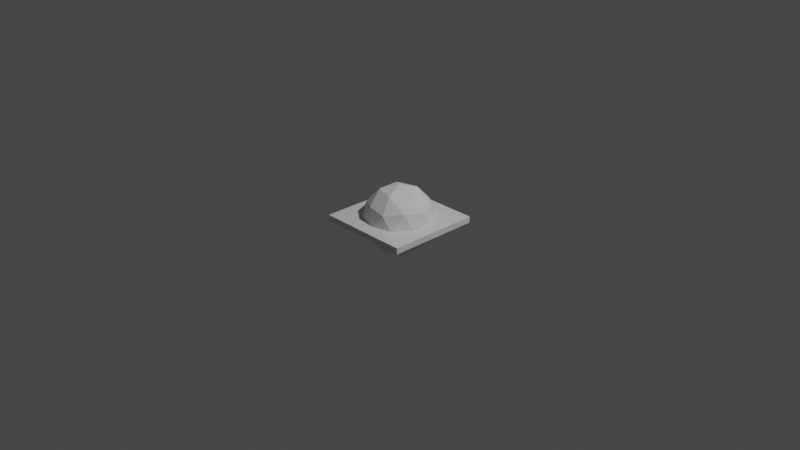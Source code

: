 # Source: NOT.blend  (saved by Blender 2.83.18; exported with 4.5.12 LTS)
import bpy
from mathutils import Matrix  # noqa: F401  (used for matrix-valued properties, if any)

bpy.ops.wm.read_factory_settings(use_empty=True)
scene = bpy.context.scene
scene.name = 'Scene'

# ---- collections
col_collection = bpy.data.collections.new('Collection'); scene.collection.children.link(col_collection)

# ---- materials (node trees are filled in below, after node groups)
mat_material_001 = bpy.data.materials.new('Material.001')
mat_material_001.use_transparent_shadow = False

# ---- material node trees
mat_material_001.use_nodes = True; mat_material_001.node_tree.nodes.clear()
_N = mat_material_001.node_tree.nodes; _L = mat_material_001.node_tree.links
n0 = _N.new('ShaderNodeBsdfPrincipled'); n0.name = 'Principled BSDF'; n0.location = (10, 300)
n0.distribution = 'GGX'
n0.subsurface_method = 'BURLEY'
n0.inputs[2].default_value = 0.4
n0.inputs[3].default_value = 1.45
n0.inputs[27].default_value = (0.0, 0.0, 0.0, 1.0)
n0.inputs[28].default_value = 1.0
n1 = _N.new('ShaderNodeOutputMaterial'); n1.name = 'Material Output'; n1.location = (300, 300)
n2 = _N.new('ShaderNodeNormalMap'); n2.name = 'Normal Map'; n2.location = (-300, -300)
n2.label = 'Normal/Map'
n2.inputs[0].default_value = 0.0
_L.new(n0.outputs[0], n1.inputs[0])
_L.new(n2.outputs[0], n0.inputs[5])
n1.is_active_output = True

# ---- world
world_world = bpy.data.worlds.new('World'); scene.world = world_world
world_world.use_nodes = True; world_world.node_tree.nodes.clear()
_N = world_world.node_tree.nodes; _L = world_world.node_tree.links
n0 = _N.new('ShaderNodeOutputWorld'); n0.name = 'World Output'; n0.location = (300, 300)
n1 = _N.new('ShaderNodeBackground'); n1.name = 'Background'; n1.location = (10, 300)
n1.inputs[0].default_value = (0.05088, 0.05088, 0.05088, 1.0)
_L.new(n1.outputs[0], n0.inputs[0])
n0.is_active_output = True
world_world.color = (0.05088, 0.05088, 0.05088)
world_world.use_sun_shadow = False
world_world.sun_shadow_jitter_overblur = 0.0

# ---- cameras
cam_camera = bpy.data.cameras.new('Camera')
cam_camera.clip_end = 100.0
cam_camera.ortho_scale = 7.314

# ---- lights
light_light = bpy.data.lights.new('Light', 'POINT')
light_light.transmission_factor = 0.0
light_light.energy = 1000.0
light_light.shadow_soft_size = 0.1
light_light.shadow_maximum_resolution = 0.006
light_light.use_absolute_resolution = True

# ---- meshes
me_cube_001 = bpy.data.meshes.new('Cube.001')
me_cube_001.from_pydata([(50.31, 3.312, -50.31), (50.31, -3.312, -50.31), (50.31, 3.312, 50.31), (50.31, -3.312, 50.31), (-50.31, 3.312, -50.31), (-50.31, -3.312, -50.31), (-50.31, 3.312, 50.31), (-50.31, -3.312, 50.31)], [], [(0, 4, 6, 2), (3, 2, 6, 7), (7, 6, 4, 5), (5, 1, 3, 7), (1, 0, 2, 3), (5, 4, 0, 1)])
me_cube_001.polygons.foreach_set('use_smooth', [True] * 6)
_k = set([(0, 1), (0, 2), (0, 4), (1, 3), (1, 5), (2, 3), (2, 6), (3, 7), (4, 5), (4, 6), (5, 7), (6, 7)])
me_cube_001.attributes.new('sharp_edge', 'BOOLEAN', 'EDGE').data.foreach_set('value', [ (min(e.vertices), max(e.vertices)) in _k for e in me_cube_001.edges])
_uv = me_cube_001.uv_layers.new(name='UVMap')
_uv.uv.foreach_set('vector', [0.625, 0.5, 0.875, 0.5, 0.875, 0.75, 0.625, 0.75, 0.375, 0.75, 0.625, 0.75, 0.625, 1.0, 0.375, 1.0, 0.375, 0.0, 0.625, 0.0, 0.625, 0.25, 0.375, 0.25, 0.125, 0.5, 0.375, 0.5, 0.375, 0.75, 0.125, 0.75, 0.375, 0.5, 0.625, 0.5, 0.625, 0.75, 0.375, 0.75, 0.375, 0.25, 0.625, 0.25, 0.625, 0.5, 0.375, 0.5])
me_cube_001.materials.append(mat_material_001)
me_cube_001.use_remesh_fix_poles = True
me_cube_001.use_remesh_preserve_attributes = False
me_cube_001.use_mirror_vertex_groups = False
me_cube_001.update()
me_cube_001.normals_split_custom_set([tuple(v) for v in zip(*[iter([0.0, 1.0, 0.0, 0.0, 1.0, 0.0, 0.0, 1.0, 0.0, 0.0, 1.0, 0.0, 0.0, 0.0, 1.0, 0.0, 0.0, 1.0, 0.0, 0.0, 1.0, 0.0, 0.0, 1.0, -1.0, 0.0, 0.0, -1.0, 0.0, 0.0, -1.0, 0.0, 0.0, -1.0, 0.0, 0.0, 0.0, -1.0, 0.0, 0.0, -1.0, 0.0, 0.0, -1.0, 0.0, 0.0, -1.0, 0.0, 1.0, 0.0, 0.0, 1.0, 0.0, 0.0, 1.0, 0.0, 0.0, 1.0, 0.0, 0.0, 0.0, 0.0, -1.0, 0.0, 0.0, -1.0, 0.0, 0.0, -1.0, 0.0, 0.0, -1.0])] * 3)])
me_icosphere = bpy.data.meshes.new('Icosphere')
me_icosphere.from_pydata([(0.0, 0.0, -0.3781), (0.2736, -0.1988, -0.1691), (-0.1045, -0.3216, -0.1691), (-0.3382, 0.0, -0.1691), (-0.1045, 0.3216, -0.1691), (0.2736, 0.1988, -0.1691), (0.1045, -0.3216, 0.1691), (-0.2736, -0.1988, 0.1691), (-0.2736, 0.1988, 0.1691), (0.1045, 0.3216, 0.1691), (0.3382, 0.0, 0.1691), (0.0, 0.0, 0.3781), (-0.06143, -0.1891, -0.3216), (0.1608, -0.1168, -0.3216), (0.09939, -0.3059, -0.1988), (0.3216, 0.0, -0.1988), (0.1608, 0.1168, -0.3216), (-0.1988, 0.0, -0.3216), (-0.2602, -0.1891, -0.1988), (-0.06143, 0.1891, -0.3216), (-0.2602, 0.1891, -0.1988), (0.09939, 0.3059, -0.1988), (0.3596, -0.1168, 0.0), (0.3596, 0.1168, 0.0), (0.0, -0.3781, 0.0), (0.2222, -0.3059, 0.0), (-0.3596, -0.1168, 0.0), (-0.2222, -0.3059, 0.0), (-0.2222, 0.3059, 0.0), (-0.3596, 0.1168, 0.0), (0.2222, 0.3059, 0.0), (0.0, 0.3781, 0.0), (0.2602, -0.1891, 0.1988), (-0.09939, -0.3059, 0.1988), (-0.3216, 0.0, 0.1988), (-0.09939, 0.3059, 0.1988), (0.2602, 0.1891, 0.1988), (0.06143, -0.1891, 0.3216), (0.1988, 0.0, 0.3216), (-0.1608, -0.1168, 0.3216), (-0.1608, 0.1168, 0.3216), (0.06143, 0.1891, 0.3216)], [], [(0, 13, 12), (1, 13, 15), (0, 12, 17), (0, 17, 19), (0, 19, 16), (1, 15, 22), (2, 14, 24), (3, 18, 26), (4, 20, 28), (5, 21, 30), (1, 22, 25), (2, 24, 27), (3, 26, 29), (4, 28, 31), (5, 30, 23), (6, 32, 37), (7, 33, 39), (8, 34, 40), (9, 35, 41), (10, 36, 38), (38, 41, 11), (38, 36, 41), (36, 9, 41), (41, 40, 11), (41, 35, 40), (35, 8, 40), (40, 39, 11), (40, 34, 39), (34, 7, 39), (39, 37, 11), (39, 33, 37), (33, 6, 37), (37, 38, 11), (37, 32, 38), (32, 10, 38), (23, 36, 10), (23, 30, 36), (30, 9, 36), (31, 35, 9), (31, 28, 35), (28, 8, 35), (29, 34, 8), (29, 26, 34), (26, 7, 34), (27, 33, 7), (27, 24, 33), (24, 6, 33), (25, 32, 6), (25, 22, 32), (22, 10, 32), (30, 31, 9), (30, 21, 31), (21, 4, 31), (28, 29, 8), (28, 20, 29), (20, 3, 29), (26, 27, 7), (26, 18, 27), (18, 2, 27), (24, 25, 6), (24, 14, 25), (14, 1, 25), (22, 23, 10), (22, 15, 23), (15, 5, 23), (16, 21, 5), (16, 19, 21), (19, 4, 21), (19, 20, 4), (19, 17, 20), (17, 3, 20), (17, 18, 3), (17, 12, 18), (12, 2, 18), (15, 16, 5), (15, 13, 16), (13, 0, 16), (12, 14, 2), (12, 13, 14), (13, 1, 14)])
_uv = me_icosphere.uv_layers.new(name='UVMap')
_uv.uv.foreach_set('vector', [0.8182, 0.0, 0.7727, 0.07873, 0.8636, 0.07873, 0.7273, 0.1575, 0.6818, 0.07873, 0.6364, 0.1575, 0.09091, 0.0, 0.04545, 0.07873, 0.1364, 0.07873, 0.2727, 0.0, 0.2273, 0.07873, 0.3182, 0.07873, 0.4545, 0.0, 0.4091, 0.07873, 0.5, 0.07873, 0.7273, 0.1575, 0.6364, 0.1575, 0.6818, 0.2362, 0.9091, 0.1575, 0.8182, 0.1575, 0.8636, 0.2362, 0.1818, 0.1575, 0.09091, 0.1575, 0.1364, 0.2362, 0.3636, 0.1575, 0.2727, 0.1575, 0.3182, 0.2362, 0.5455, 0.1575, 0.4545, 0.1575, 0.5, 0.2362, 0.7273, 0.1575, 0.6818, 0.2362, 0.7727, 0.2362, 0.9091, 0.1575, 0.8636, 0.2362, 0.9545, 0.2362, 0.1818, 0.1575, 0.1364, 0.2362, 0.2273, 0.2362, 0.3636, 0.1575, 0.3182, 0.2362, 0.4091, 0.2362, 0.5455, 0.1575, 0.5, 0.2362, 0.5909, 0.2362, 0.8182, 0.3149, 0.7273, 0.3149, 0.7727, 0.3937, 1.0, 0.3149, 0.9091, 0.3149, 0.9545, 0.3937, 0.2727, 0.3149, 0.1818, 0.3149, 0.2273, 0.3937, 0.4545, 0.3149, 0.3636, 0.3149, 0.4091, 0.3937, 0.6364, 0.3149, 0.5455, 0.3149, 0.5909, 0.3937, 0.5909, 0.3937, 0.5, 0.3937, 0.5455, 0.4724, 0.5909, 0.3937, 0.5455, 0.3149, 0.5, 0.3937, 0.5455, 0.3149, 0.4545, 0.3149, 0.5, 0.3937, 0.4091, 0.3937, 0.3182, 0.3937, 0.3636, 0.4724, 0.4091, 0.3937, 0.3636, 0.3149, 0.3182, 0.3937, 0.3636, 0.3149, 0.2727, 0.3149, 0.3182, 0.3937, 0.2273, 0.3937, 0.1364, 0.3937, 0.1818, 0.4724, 0.2273, 0.3937, 0.1818, 0.3149, 0.1364, 0.3937, 0.1818, 0.3149, 0.09091, 0.3149, 0.1364, 0.3937, 0.9545, 0.3937, 0.8636, 0.3937, 0.9091, 0.4724, 0.9545, 0.3937, 0.9091, 0.3149, 0.8636, 0.3937, 0.9091, 0.3149, 0.8182, 0.3149, 0.8636, 0.3937, 0.7727, 0.3937, 0.6818, 0.3937, 0.7273, 0.4724, 0.7727, 0.3937, 0.7273, 0.3149, 0.6818, 0.3937, 0.7273, 0.3149, 0.6364, 0.3149, 0.6818, 0.3937, 0.5909, 0.2362, 0.5455, 0.3149, 0.6364, 0.3149, 0.5909, 0.2362, 0.5, 0.2362, 0.5455, 0.3149, 0.5, 0.2362, 0.4545, 0.3149, 0.5455, 0.3149, 0.4091, 0.2362, 0.3636, 0.3149, 0.4545, 0.3149, 0.4091, 0.2362, 0.3182, 0.2362, 0.3636, 0.3149, 0.3182, 0.2362, 0.2727, 0.3149, 0.3636, 0.3149, 0.2273, 0.2362, 0.1818, 0.3149, 0.2727, 0.3149, 0.2273, 0.2362, 0.1364, 0.2362, 0.1818, 0.3149, 0.1364, 0.2362, 0.09091, 0.3149, 0.1818, 0.3149, 0.9545, 0.2362, 0.9091, 0.3149, 1.0, 0.3149, 0.9545, 0.2362, 0.8636, 0.2362, 0.9091, 0.3149, 0.8636, 0.2362, 0.8182, 0.3149, 0.9091, 0.3149, 0.7727, 0.2362, 0.7273, 0.3149, 0.8182, 0.3149, 0.7727, 0.2362, 0.6818, 0.2362, 0.7273, 0.3149, 0.6818, 0.2362, 0.6364, 0.3149, 0.7273, 0.3149, 0.5, 0.2362, 0.4091, 0.2362, 0.4545, 0.3149, 0.5, 0.2362, 0.4545, 0.1575, 0.4091, 0.2362, 0.4545, 0.1575, 0.3636, 0.1575, 0.4091, 0.2362, 0.3182, 0.2362, 0.2273, 0.2362, 0.2727, 0.3149, 0.3182, 0.2362, 0.2727, 0.1575, 0.2273, 0.2362, 0.2727, 0.1575, 0.1818, 0.1575, 0.2273, 0.2362, 0.1364, 0.2362, 0.04545, 0.2362, 0.09091, 0.3149, 0.1364, 0.2362, 0.09091, 0.1575, 0.04545, 0.2362, 0.09091, 0.1575, 0.0, 0.1575, 0.04545, 0.2362, 0.8636, 0.2362, 0.7727, 0.2362, 0.8182, 0.3149, 0.8636, 0.2362, 0.8182, 0.1575, 0.7727, 0.2362, 0.8182, 0.1575, 0.7273, 0.1575, 0.7727, 0.2362, 0.6818, 0.2362, 0.5909, 0.2362, 0.6364, 0.3149, 0.6818, 0.2362, 0.6364, 0.1575, 0.5909, 0.2362, 0.6364, 0.1575, 0.5455, 0.1575, 0.5909, 0.2362, 0.5, 0.07873, 0.4545, 0.1575, 0.5455, 0.1575, 0.5, 0.07873, 0.4091, 0.07873, 0.4545, 0.1575, 0.4091, 0.07873, 0.3636, 0.1575, 0.4545, 0.1575, 0.3182, 0.07873, 0.2727, 0.1575, 0.3636, 0.1575, 0.3182, 0.07873, 0.2273, 0.07873, 0.2727, 0.1575, 0.2273, 0.07873, 0.1818, 0.1575, 0.2727, 0.1575, 0.1364, 0.07873, 0.09091, 0.1575, 0.1818, 0.1575, 0.1364, 0.07873, 0.04545, 0.07873, 0.09091, 0.1575, 0.04545, 0.07873, 0.0, 0.1575, 0.09091, 0.1575, 0.6364, 0.1575, 0.5909, 0.07873, 0.5455, 0.1575, 0.6364, 0.1575, 0.6818, 0.07873, 0.5909, 0.07873, 0.6818, 0.07873, 0.6364, 0.0, 0.5909, 0.07873, 0.8636, 0.07873, 0.8182, 0.1575, 0.9091, 0.1575, 0.8636, 0.07873, 0.7727, 0.07873, 0.8182, 0.1575, 0.7727, 0.07873, 0.7273, 0.1575, 0.8182, 0.1575])
me_icosphere.use_remesh_fix_poles = True
me_icosphere.use_remesh_preserve_attributes = False
me_icosphere.use_mirror_vertex_groups = False
me_icosphere.update()

# ---- objects
ob_light = bpy.data.objects.new('Light', light_light)
ob_camera = bpy.data.objects.new('Camera', cam_camera)
ob_cube_001 = bpy.data.objects.new('Cube.001', me_cube_001)
ob_icosphere = bpy.data.objects.new('Icosphere', me_icosphere)

# ---- transforms, parenting, visibility, modifiers, constraints
ob_light.location = (4.076, 1.005, 5.904)
ob_light.rotation_euler = (0.6503, 0.05522, 1.866)
ob_light.lock_rotations_4d = False
ob_light.empty_display_type = 'ARROWS'
ob_light.color = (0.0, 0.0, 0.0, 0.0)
ob_light.lineart.crease_threshold = 0.0
ob_camera.location = (7.359, -6.926, 4.958)
ob_camera.rotation_euler = (1.109, 0.0, 0.8149)
ob_camera.lock_rotations_4d = False
ob_camera.empty_display_type = 'ARROWS'
ob_camera.color = (0.0, 0.0, 0.0, 0.0)
ob_camera.display_type = 'WIRE'
ob_camera.lineart.crease_threshold = 0.0
ob_cube_001.location = (0.0, 0.0, 0.0)
ob_cube_001.rotation_euler = (1.571, -0.0, 0.0)
ob_cube_001.scale = (0.01, 0.01, 0.01)
ob_cube_001.color = (0.8, 0.8, 0.8, 1.0)
ob_cube_001.lineart.crease_threshold = 0.0
ob_icosphere.location = (0.0, 0.0, 0.0)
ob_icosphere.lineart.crease_threshold = 0.0

# ---- collection membership
col_collection.objects.link(ob_light)
col_collection.objects.link(ob_camera)
col_collection.objects.link(ob_cube_001)
col_collection.objects.link(ob_icosphere)

# ---- scene / render settings (as saved in the file)
scene.camera = ob_camera
scene.frame_start = 1; scene.frame_end = 250; scene.frame_set(1)
scene.render.engine = 'BLENDER_EEVEE_NEXT'
scene.cycles.use_denoising = False
scene.cycles.samples = 128
scene.cycles.sampling_pattern = 'TABULATED_SOBOL'
scene.cycles.use_adaptive_sampling = False
scene.cycles.use_light_tree = False
scene.view_settings.view_transform = 'Filmic'
bpy.context.view_layer.update()
